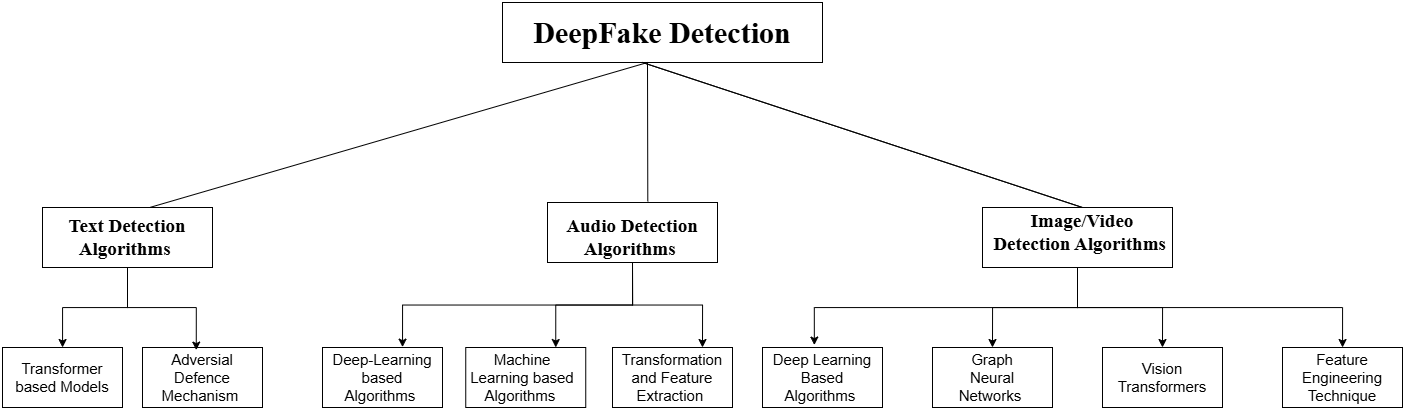

The diagram above was exported from draw.io. Its source (the exported page's mxGraphModel, read from the mxfile embedded in the PNG):
<mxGraphModel dx="2569" dy="743" grid="1" gridSize="10" guides="1" tooltips="1" connect="1" arrows="1" fold="1" page="1" pageScale="1" pageWidth="1169" pageHeight="827" math="0" shadow="0">
  <root>
    <mxCell id="0" />
    <mxCell id="1" parent="0" />
    <mxCell id="-gNLqXCaLEmz4Syy8ivK-1" value="" style="rounded=0;whiteSpace=wrap;html=1;" parent="1" vertex="1">
      <mxGeometry x="-660" y="35" width="320" height="60" as="geometry" />
    </mxCell>
    <mxCell id="-gNLqXCaLEmz4Syy8ivK-2" value="" style="endArrow=none;html=1;rounded=0;entryX=0.5;entryY=0;entryDx=0;entryDy=0;exitX=0.59;exitY=-0.019;exitDx=0;exitDy=0;exitPerimeter=0;" parent="1" edge="1" source="qfhX5EEHJCz84GNAKmwU-16">
      <mxGeometry width="50" height="50" relative="1" as="geometry">
        <mxPoint x="-520" y="230" as="sourcePoint" />
        <mxPoint x="-1030" y="245" as="targetPoint" />
        <Array as="points">
          <mxPoint x="-515" y="95" />
        </Array>
      </mxGeometry>
    </mxCell>
    <mxCell id="-gNLqXCaLEmz4Syy8ivK-3" value="" style="endArrow=none;html=1;rounded=0;" parent="1" edge="1">
      <mxGeometry width="50" height="50" relative="1" as="geometry">
        <mxPoint x="-520" y="95" as="sourcePoint" />
        <mxPoint x="-520" y="95" as="targetPoint" />
        <Array as="points">
          <mxPoint x="-80" y="240" />
        </Array>
      </mxGeometry>
    </mxCell>
    <mxCell id="-gNLqXCaLEmz4Syy8ivK-4" value="DeepFake Detection" style="text;html=1;align=center;verticalAlign=middle;whiteSpace=wrap;rounded=0;fontStyle=1;fontFamily=Times New Roman;fontSize=30;" parent="1" vertex="1">
      <mxGeometry x="-634.13" y="50" width="268.25" height="30" as="geometry" />
    </mxCell>
    <mxCell id="qfhX5EEHJCz84GNAKmwU-28" style="edgeStyle=orthogonalEdgeStyle;rounded=0;orthogonalLoop=1;jettySize=auto;html=1;exitX=0.5;exitY=1;exitDx=0;exitDy=0;" edge="1" parent="1" source="-gNLqXCaLEmz4Syy8ivK-5" target="qfhX5EEHJCz84GNAKmwU-1">
      <mxGeometry relative="1" as="geometry" />
    </mxCell>
    <mxCell id="-gNLqXCaLEmz4Syy8ivK-5" value="" style="rounded=0;whiteSpace=wrap;html=1;" parent="1" vertex="1">
      <mxGeometry x="-1120" y="240" width="170" height="60" as="geometry" />
    </mxCell>
    <mxCell id="-gNLqXCaLEmz4Syy8ivK-8" value="&lt;font face=&quot;Times New Roman&quot;&gt;Text Detection Algorithms&amp;nbsp;&lt;/font&gt;" style="text;html=1;align=center;verticalAlign=middle;whiteSpace=wrap;rounded=0;fontSize=19;fontStyle=1" parent="1" vertex="1">
      <mxGeometry x="-1115" y="255" width="160" height="30" as="geometry" />
    </mxCell>
    <mxCell id="qfhX5EEHJCz84GNAKmwU-1" value="" style="rounded=0;whiteSpace=wrap;html=1;" vertex="1" parent="1">
      <mxGeometry x="-1160" y="380" width="120" height="60" as="geometry" />
    </mxCell>
    <mxCell id="qfhX5EEHJCz84GNAKmwU-5" value="Transformer based Models" style="text;html=1;align=center;verticalAlign=middle;whiteSpace=wrap;rounded=0;fontSize=15;" vertex="1" parent="1">
      <mxGeometry x="-1150" y="395" width="100" height="30" as="geometry" />
    </mxCell>
    <mxCell id="qfhX5EEHJCz84GNAKmwU-7" value="" style="rounded=0;whiteSpace=wrap;html=1;" vertex="1" parent="1">
      <mxGeometry x="-1020" y="380" width="120" height="60" as="geometry" />
    </mxCell>
    <mxCell id="qfhX5EEHJCz84GNAKmwU-8" value="Adversial Defence Mechanism&amp;nbsp;" style="text;html=1;align=center;verticalAlign=middle;whiteSpace=wrap;rounded=0;fontSize=15;" vertex="1" parent="1">
      <mxGeometry x="-1020" y="395" width="120" height="30" as="geometry" />
    </mxCell>
    <mxCell id="qfhX5EEHJCz84GNAKmwU-9" value="" style="rounded=0;whiteSpace=wrap;html=1;" vertex="1" parent="1">
      <mxGeometry x="-840" y="380" width="120" height="60" as="geometry" />
    </mxCell>
    <mxCell id="qfhX5EEHJCz84GNAKmwU-10" value="Deep-Learning based Algorithms&amp;nbsp;" style="text;html=1;align=center;verticalAlign=middle;whiteSpace=wrap;rounded=0;fontSize=15;" vertex="1" parent="1">
      <mxGeometry x="-835" y="395" width="110" height="30" as="geometry" />
    </mxCell>
    <mxCell id="qfhX5EEHJCz84GNAKmwU-11" value="" style="rounded=0;whiteSpace=wrap;html=1;" vertex="1" parent="1">
      <mxGeometry x="-696.75" y="380" width="120" height="60" as="geometry" />
    </mxCell>
    <mxCell id="qfhX5EEHJCz84GNAKmwU-12" value="Machine Learning based Algorithms&amp;nbsp;" style="text;html=1;align=center;verticalAlign=middle;whiteSpace=wrap;rounded=0;fontSize=15;" vertex="1" parent="1">
      <mxGeometry x="-700" y="395" width="120" height="30" as="geometry" />
    </mxCell>
    <mxCell id="qfhX5EEHJCz84GNAKmwU-13" value="" style="rounded=0;whiteSpace=wrap;html=1;" vertex="1" parent="1">
      <mxGeometry x="-550" y="380" width="120" height="60" as="geometry" />
    </mxCell>
    <mxCell id="qfhX5EEHJCz84GNAKmwU-14" value="Transformation and Feature Extraction&amp;nbsp;" style="text;html=1;align=center;verticalAlign=middle;whiteSpace=wrap;rounded=0;fontSize=15;" vertex="1" parent="1">
      <mxGeometry x="-535" y="395" width="90" height="30" as="geometry" />
    </mxCell>
    <mxCell id="qfhX5EEHJCz84GNAKmwU-15" value="" style="rounded=0;whiteSpace=wrap;html=1;" vertex="1" parent="1">
      <mxGeometry x="-400" y="380" width="120" height="60" as="geometry" />
    </mxCell>
    <mxCell id="qfhX5EEHJCz84GNAKmwU-30" style="edgeStyle=orthogonalEdgeStyle;rounded=0;orthogonalLoop=1;jettySize=auto;html=1;exitX=0.5;exitY=1;exitDx=0;exitDy=0;entryX=0.667;entryY=-0.006;entryDx=0;entryDy=0;entryPerimeter=0;" edge="1" parent="1" source="qfhX5EEHJCz84GNAKmwU-16" target="qfhX5EEHJCz84GNAKmwU-9">
      <mxGeometry relative="1" as="geometry" />
    </mxCell>
    <mxCell id="qfhX5EEHJCz84GNAKmwU-31" style="edgeStyle=orthogonalEdgeStyle;rounded=0;orthogonalLoop=1;jettySize=auto;html=1;exitX=0.5;exitY=1;exitDx=0;exitDy=0;entryX=0.75;entryY=0;entryDx=0;entryDy=0;" edge="1" parent="1" source="qfhX5EEHJCz84GNAKmwU-16" target="qfhX5EEHJCz84GNAKmwU-11">
      <mxGeometry relative="1" as="geometry" />
    </mxCell>
    <mxCell id="qfhX5EEHJCz84GNAKmwU-32" style="edgeStyle=orthogonalEdgeStyle;rounded=0;orthogonalLoop=1;jettySize=auto;html=1;exitX=0.5;exitY=1;exitDx=0;exitDy=0;entryX=0.75;entryY=0;entryDx=0;entryDy=0;" edge="1" parent="1" source="qfhX5EEHJCz84GNAKmwU-16" target="qfhX5EEHJCz84GNAKmwU-13">
      <mxGeometry relative="1" as="geometry" />
    </mxCell>
    <mxCell id="qfhX5EEHJCz84GNAKmwU-16" value="" style="rounded=0;whiteSpace=wrap;html=1;fontSize=12;" vertex="1" parent="1">
      <mxGeometry x="-615" y="235" width="170" height="60" as="geometry" />
    </mxCell>
    <mxCell id="qfhX5EEHJCz84GNAKmwU-17" value="&lt;b&gt;&lt;font face=&quot;Times New Roman&quot;&gt;Audio Detection Algorithms&amp;nbsp;&lt;/font&gt;&lt;/b&gt;" style="text;html=1;align=center;verticalAlign=middle;whiteSpace=wrap;rounded=0;fontSize=19;" vertex="1" parent="1">
      <mxGeometry x="-615" y="255" width="170" height="30" as="geometry" />
    </mxCell>
    <mxCell id="qfhX5EEHJCz84GNAKmwU-34" style="edgeStyle=orthogonalEdgeStyle;rounded=0;orthogonalLoop=1;jettySize=auto;html=1;exitX=0.5;exitY=1;exitDx=0;exitDy=0;entryX=0.5;entryY=0;entryDx=0;entryDy=0;" edge="1" parent="1" source="qfhX5EEHJCz84GNAKmwU-18" target="qfhX5EEHJCz84GNAKmwU-22">
      <mxGeometry relative="1" as="geometry" />
    </mxCell>
    <mxCell id="qfhX5EEHJCz84GNAKmwU-35" style="edgeStyle=orthogonalEdgeStyle;rounded=0;orthogonalLoop=1;jettySize=auto;html=1;exitX=0.5;exitY=1;exitDx=0;exitDy=0;entryX=0.5;entryY=0;entryDx=0;entryDy=0;" edge="1" parent="1" source="qfhX5EEHJCz84GNAKmwU-18" target="qfhX5EEHJCz84GNAKmwU-26">
      <mxGeometry relative="1" as="geometry" />
    </mxCell>
    <mxCell id="qfhX5EEHJCz84GNAKmwU-37" style="edgeStyle=orthogonalEdgeStyle;rounded=0;orthogonalLoop=1;jettySize=auto;html=1;exitX=0.5;exitY=1;exitDx=0;exitDy=0;" edge="1" parent="1" source="qfhX5EEHJCz84GNAKmwU-18" target="qfhX5EEHJCz84GNAKmwU-24">
      <mxGeometry relative="1" as="geometry" />
    </mxCell>
    <mxCell id="qfhX5EEHJCz84GNAKmwU-18" value="" style="rounded=0;whiteSpace=wrap;html=1;fontSize=12;" vertex="1" parent="1">
      <mxGeometry x="-180" y="240" width="190" height="60" as="geometry" />
    </mxCell>
    <mxCell id="qfhX5EEHJCz84GNAKmwU-19" value="Image/Video Detection Algorithms&amp;nbsp;" style="text;html=1;align=center;verticalAlign=middle;whiteSpace=wrap;rounded=0;fontSize=19;fontStyle=1;fontFamily=Times New Roman;" vertex="1" parent="1">
      <mxGeometry x="-170" y="250" width="180" height="30" as="geometry" />
    </mxCell>
    <mxCell id="qfhX5EEHJCz84GNAKmwU-21" value="Deep Learning Based Algorithms&amp;nbsp;" style="text;html=1;align=center;verticalAlign=middle;whiteSpace=wrap;rounded=0;fontSize=15;" vertex="1" parent="1">
      <mxGeometry x="-400" y="395" width="120" height="30" as="geometry" />
    </mxCell>
    <mxCell id="qfhX5EEHJCz84GNAKmwU-22" value="" style="rounded=0;whiteSpace=wrap;html=1;" vertex="1" parent="1">
      <mxGeometry x="-230" y="380" width="120" height="60" as="geometry" />
    </mxCell>
    <mxCell id="qfhX5EEHJCz84GNAKmwU-23" value="Graph Neural Networks&amp;nbsp;" style="text;html=1;align=center;verticalAlign=middle;whiteSpace=wrap;rounded=0;fontSize=15;" vertex="1" parent="1">
      <mxGeometry x="-210" y="395" width="80" height="30" as="geometry" />
    </mxCell>
    <mxCell id="qfhX5EEHJCz84GNAKmwU-24" value="" style="rounded=0;whiteSpace=wrap;html=1;" vertex="1" parent="1">
      <mxGeometry x="120" y="380" width="120" height="60" as="geometry" />
    </mxCell>
    <mxCell id="qfhX5EEHJCz84GNAKmwU-25" value="Feature Engineering Technique" style="text;html=1;align=center;verticalAlign=middle;whiteSpace=wrap;rounded=0;fontSize=15;" vertex="1" parent="1">
      <mxGeometry x="135" y="395" width="90" height="30" as="geometry" />
    </mxCell>
    <mxCell id="qfhX5EEHJCz84GNAKmwU-26" value="" style="rounded=0;whiteSpace=wrap;html=1;" vertex="1" parent="1">
      <mxGeometry x="-60" y="380" width="120" height="60" as="geometry" />
    </mxCell>
    <mxCell id="qfhX5EEHJCz84GNAKmwU-27" value="Vision Transformers" style="text;html=1;align=center;verticalAlign=middle;whiteSpace=wrap;rounded=0;fontSize=15;" vertex="1" parent="1">
      <mxGeometry x="-45" y="395" width="90" height="30" as="geometry" />
    </mxCell>
    <mxCell id="qfhX5EEHJCz84GNAKmwU-29" style="edgeStyle=orthogonalEdgeStyle;rounded=0;orthogonalLoop=1;jettySize=auto;html=1;exitX=0.5;exitY=1;exitDx=0;exitDy=0;entryX=0.448;entryY=0.043;entryDx=0;entryDy=0;entryPerimeter=0;" edge="1" parent="1" source="-gNLqXCaLEmz4Syy8ivK-5" target="qfhX5EEHJCz84GNAKmwU-7">
      <mxGeometry relative="1" as="geometry" />
    </mxCell>
    <mxCell id="qfhX5EEHJCz84GNAKmwU-33" style="edgeStyle=orthogonalEdgeStyle;rounded=0;orthogonalLoop=1;jettySize=auto;html=1;exitX=0.5;exitY=1;exitDx=0;exitDy=0;entryX=0.432;entryY=-0.041;entryDx=0;entryDy=0;entryPerimeter=0;" edge="1" parent="1" source="qfhX5EEHJCz84GNAKmwU-18" target="qfhX5EEHJCz84GNAKmwU-15">
      <mxGeometry relative="1" as="geometry" />
    </mxCell>
  </root>
</mxGraphModel>